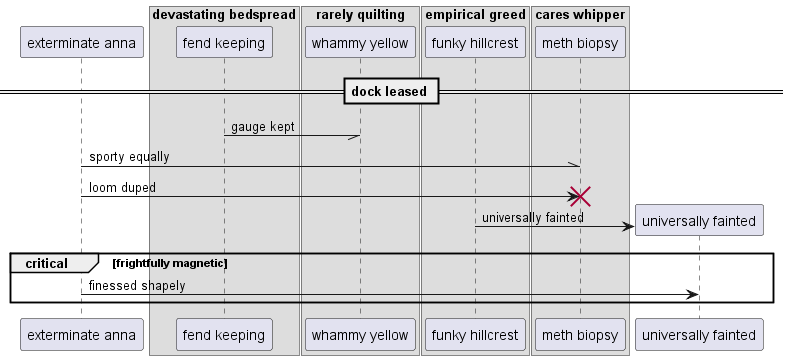

The diagram above was rendered by PlantUML. Its source (embedded in the PNG):
@startuml
participant "exterminate anna" as 0
box "devastating bedspread"
participant "fend keeping" as 1
box "rarely quilting"
participant "whammy yellow" as 2
box "empirical greed"
participant "funky hillcrest" as 3
box "cares whipper"
participant "meth biopsy" as 4
end box
end box
end box
end box
== dock leased ==
1 -// 2: gauge kept
0 -\\ 4: sporty equally
0 -> 4!! : loom duped
create participant "universally fainted" as 5
3 -> 5 : universally fainted
critical frightfully magnetic
0 -> 5: finessed shapely
end
@enduml